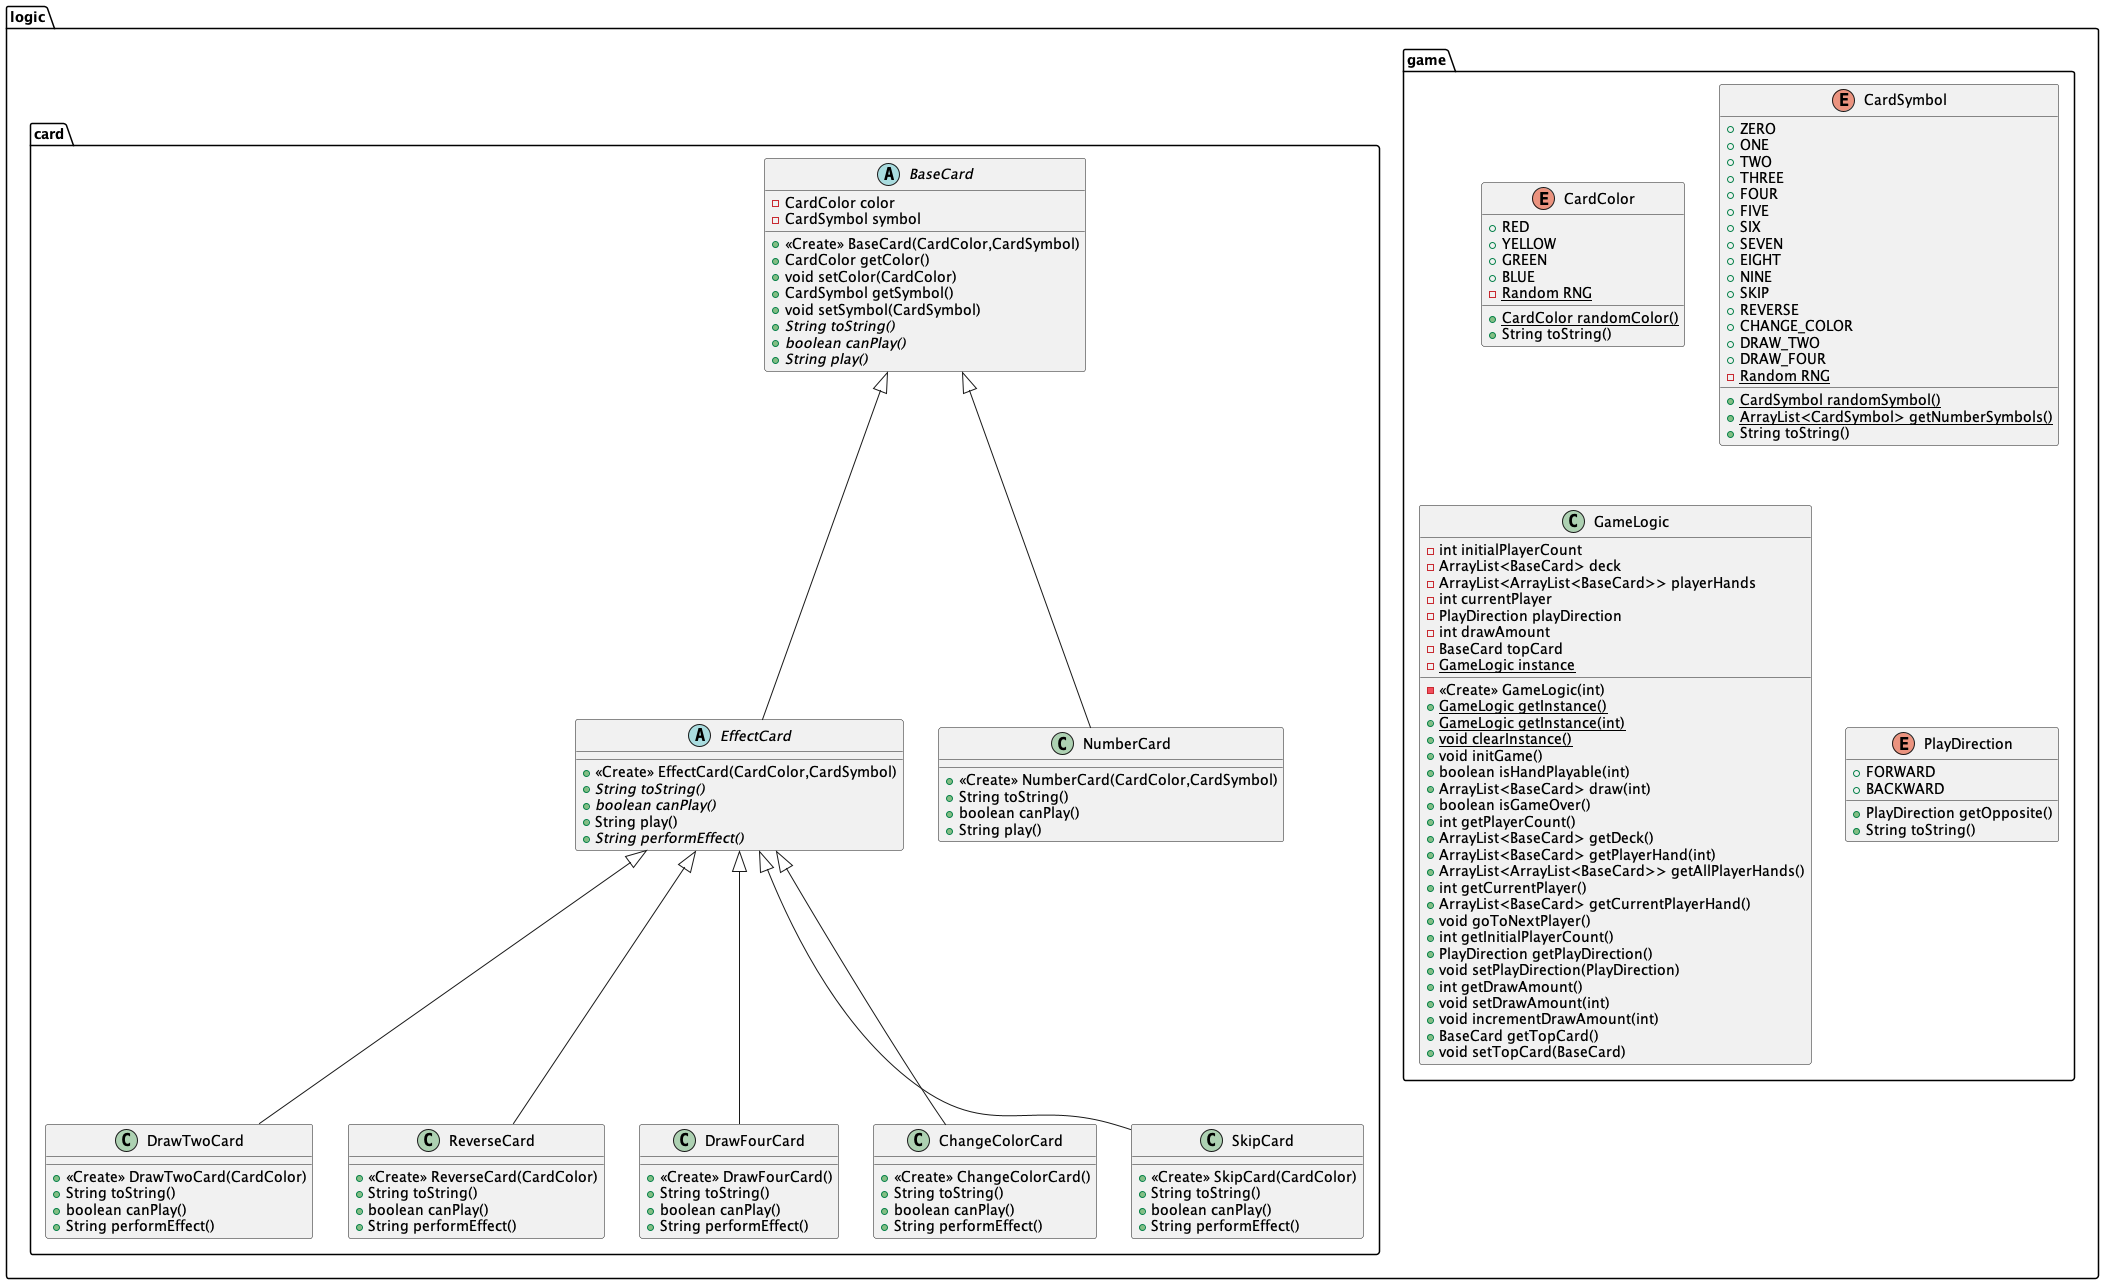

The diagram above was rendered by PlantUML. Its source (embedded in the PNG):
@startuml
enum logic.game.CardColor {
+  RED
+  YELLOW
+  GREEN
+  BLUE
- {static} Random RNG
+ {static} CardColor randomColor()
+ String toString()
}
enum logic.game.CardSymbol {
+  ZERO
+  ONE
+  TWO
+  THREE
+  FOUR
+  FIVE
+  SIX
+  SEVEN
+  EIGHT
+  NINE
+  SKIP
+  REVERSE
+  CHANGE_COLOR
+  DRAW_TWO
+  DRAW_FOUR
- {static} Random RNG
+ {static} CardSymbol randomSymbol()
+ {static} ArrayList<CardSymbol> getNumberSymbols()
+ String toString()
}
class logic.card.DrawTwoCard {
+ <<Create>> DrawTwoCard(CardColor)
+ String toString()
+ boolean canPlay()
+ String performEffect()
}
abstract class logic.card.EffectCard {
+ <<Create>> EffectCard(CardColor,CardSymbol)
+ {abstract}String toString()
+ {abstract}boolean canPlay()
+ String play()
+ {abstract}String performEffect()
}
class logic.game.GameLogic {
- int initialPlayerCount
- ArrayList<BaseCard> deck
- ArrayList<ArrayList<BaseCard>> playerHands
- int currentPlayer
- PlayDirection playDirection
- int drawAmount
- BaseCard topCard
- {static} GameLogic instance
- <<Create>> GameLogic(int)
+ {static} GameLogic getInstance()
+ {static} GameLogic getInstance(int)
+ {static} void clearInstance()
+ void initGame()
+ boolean isHandPlayable(int)
+ ArrayList<BaseCard> draw(int)
+ boolean isGameOver()
+ int getPlayerCount()
+ ArrayList<BaseCard> getDeck()
+ ArrayList<BaseCard> getPlayerHand(int)
+ ArrayList<ArrayList<BaseCard>> getAllPlayerHands()
+ int getCurrentPlayer()
+ ArrayList<BaseCard> getCurrentPlayerHand()
+ void goToNextPlayer()
+ int getInitialPlayerCount()
+ PlayDirection getPlayDirection()
+ void setPlayDirection(PlayDirection)
+ int getDrawAmount()
+ void setDrawAmount(int)
+ void incrementDrawAmount(int)
+ BaseCard getTopCard()
+ void setTopCard(BaseCard)
}
class logic.card.ReverseCard {
+ <<Create>> ReverseCard(CardColor)
+ String toString()
+ boolean canPlay()
+ String performEffect()
}
abstract class logic.card.BaseCard {
- CardColor color
- CardSymbol symbol
+ <<Create>> BaseCard(CardColor,CardSymbol)
+ CardColor getColor()
+ void setColor(CardColor)
+ CardSymbol getSymbol()
+ void setSymbol(CardSymbol)
+ {abstract}String toString()
+ {abstract}boolean canPlay()
+ {abstract}String play()
}
class logic.card.DrawFourCard {
+ <<Create>> DrawFourCard()
+ String toString()
+ boolean canPlay()
+ String performEffect()
}
class logic.card.ChangeColorCard {
+ <<Create>> ChangeColorCard()
+ String toString()
+ boolean canPlay()
+ String performEffect()
}
class logic.card.SkipCard {
+ <<Create>> SkipCard(CardColor)
+ String toString()
+ boolean canPlay()
+ String performEffect()
}
class logic.card.NumberCard {
+ <<Create>> NumberCard(CardColor,CardSymbol)
+ String toString()
+ boolean canPlay()
+ String play()
}
enum logic.game.PlayDirection {
+  FORWARD
+  BACKWARD
+ PlayDirection getOpposite()
+ String toString()
}


logic.card.EffectCard <|-- logic.card.DrawTwoCard
logic.card.BaseCard <|-- logic.card.EffectCard
logic.card.EffectCard <|-- logic.card.ReverseCard
logic.card.EffectCard <|-- logic.card.DrawFourCard
logic.card.EffectCard <|-- logic.card.ChangeColorCard
logic.card.EffectCard <|-- logic.card.SkipCard
logic.card.BaseCard <|-- logic.card.NumberCard
@enduml